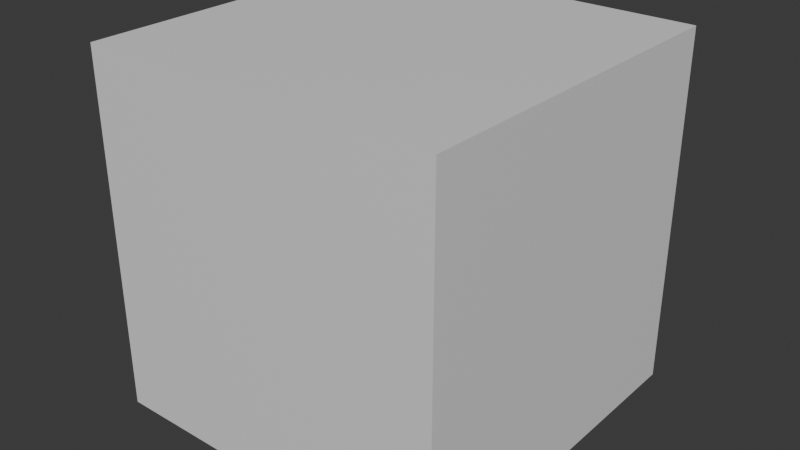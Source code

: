 # Source: startup.blend  (saved by Blender 5.2.44; exported with 4.5.12 LTS)
import bpy
from mathutils import Matrix  # noqa: F401  (used for matrix-valued properties, if any)

bpy.ops.wm.read_factory_settings(use_empty=True)
scene = bpy.context.scene
scene.name = 'Scene'

# ---- collections
col_collection = bpy.data.collections.new('Collection'); scene.collection.children.link(col_collection)

# ---- materials (node trees are filled in below, after node groups)
mat_material = bpy.data.materials.new('Material')
mat_material.alpha_threshold = 0.0
mat_material.use_backface_culling_lightprobe_volume = False
mat_material.roughness = 0.5
mat_material.line_color = (0.0, 0.0, 0.0, 1.0)

# ---- material node trees
mat_material.use_nodes = True; mat_material.node_tree.nodes.clear()
_N = mat_material.node_tree.nodes; _L = mat_material.node_tree.links
n0 = _N.new('ShaderNodeOutputMaterial'); n0.name = 'Material Output'; n0.location = (200, 100)
n1 = _N.new('ShaderNodeBsdfPrincipled'); n1.name = 'Principled BSDF'; n1.location = (-200, 100)
n1.inputs[10].default_value = 0.005
_L.new(n1.outputs[0], n0.inputs[0])
n0.is_active_output = True

# ---- world
world_world = bpy.data.worlds.new('World'); scene.world = world_world
world_world.use_nodes = True; world_world.node_tree.nodes.clear()
_N = world_world.node_tree.nodes; _L = world_world.node_tree.links
n0 = _N.new('ShaderNodeOutputWorld'); n0.name = 'World Output'; n0.location = (200, 100)
n1 = _N.new('ShaderNodeBackground'); n1.name = 'Background'; n1.location = (-200, 100)
n1.inputs[0].default_value = (0.05088, 0.05088, 0.05088, 1.0)
_L.new(n1.outputs[0], n0.inputs[0])
n0.is_active_output = True
world_world.color = (0.05088, 0.05088, 0.05088)
world_world.sun_shadow_jitter_overblur = 0.0

# ---- meshes
me_cube = bpy.data.meshes.new('Cube')
me_cube.from_pydata([(10.0, 10.0, 10.0), (10.0, 10.0, -10.0), (10.0, -10.0, 10.0), (10.0, -10.0, -10.0), (-10.0, 10.0, 10.0), (-10.0, 10.0, -10.0), (-10.0, -10.0, 10.0), (-10.0, -10.0, -10.0)], [], [(0, 4, 6, 2), (3, 2, 6, 7), (7, 6, 4, 5), (5, 1, 3, 7), (1, 0, 2, 3), (5, 4, 0, 1)])
_uv = me_cube.uv_layers.new(name='UVMap')
_uv.uv.foreach_set('vector', [0.625, 0.5, 0.875, 0.5, 0.875, 0.75, 0.625, 0.75, 0.375, 0.75, 0.625, 0.75, 0.625, 1.0, 0.375, 1.0, 0.375, 0.0, 0.625, 0.0, 0.625, 0.25, 0.375, 0.25, 0.125, 0.5, 0.375, 0.5, 0.375, 0.75, 0.125, 0.75, 0.375, 0.5, 0.625, 0.5, 0.625, 0.75, 0.375, 0.75, 0.375, 0.25, 0.625, 0.25, 0.625, 0.5, 0.375, 0.5])
me_cube.materials.append(mat_material)
me_cube.use_mirror_vertex_groups = False
me_cube.update()

# ---- objects
ob_cube = bpy.data.objects.new('Cube', me_cube)

# ---- transforms, parenting, visibility, modifiers, constraints
ob_cube.location = (0.0, 0.0, 10.0)
ob_cube.lock_rotations_4d = False
ob_cube.empty_display_type = 'ARROWS'
ob_cube.lineart.crease_threshold = 0.0

# ---- collection membership
col_collection.objects.link(ob_cube)

# ---- scene / render settings (as saved in the file)
scene.frame_start = 1; scene.frame_end = 250; scene.frame_set(1)
scene.render.engine = 'BLENDER_EEVEE_NEXT'
scene.render.bake_bias = 0.0
scene.render.bake_samples = 0
scene.render.compositor_device = 'GPU'
scene.eevee.use_volume_custom_range = False
scene.eevee.fast_gi_thickness_near = 0.1
scene.eevee.fast_gi_thickness_far = 0.0
scene.eevee.ray_tracing_options.screen_trace_thickness = 0.1
scene.unit_settings.scale_length = 0.001
bpy.context.view_layer.update()

# ---- added for rendering (the .blend has no active camera and no usable light): camera, sun
cam_auto = bpy.data.cameras.new('AutoCamera')
cam_auto.lens = 50.0
cam_auto.sensor_width = 36.0
cam_auto.clip_end = 1000.0
ob_auto_camera = bpy.data.objects.new('AutoCamera', cam_auto)
scene.collection.objects.link(ob_auto_camera)
ob_auto_camera.location = (32.0507, -38.4609, 35.6406)
ob_auto_camera.rotation_euler = (1.09748, -7.21219e-08, 0.694738)
scene.camera = ob_auto_camera
light_auto_sun = bpy.data.lights.new('AutoSun', 'SUN')
light_auto_sun.energy = 3.0
light_auto_sun.angle = 0.0523599
ob_auto_sun = bpy.data.objects.new('AutoSun', light_auto_sun)
scene.collection.objects.link(ob_auto_sun)
ob_auto_sun.rotation_euler = (0.872665, 0.174533, 0.523599)
bpy.context.view_layer.update()
